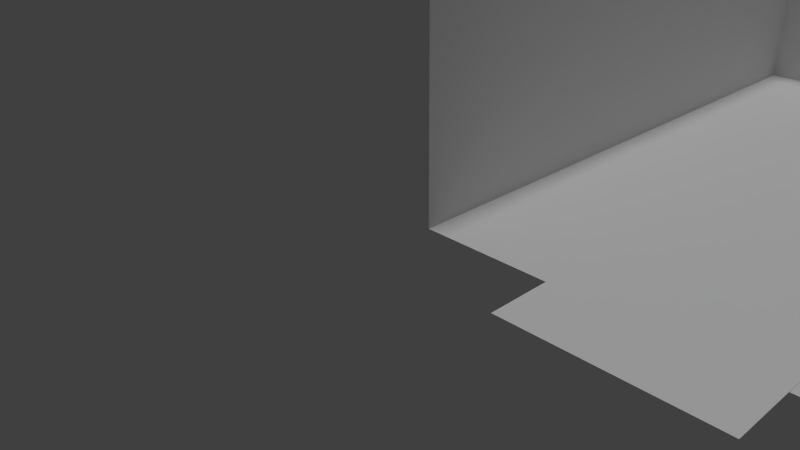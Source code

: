 # Source: house1-interior.blend  (saved by Blender 2.74.0; exported with 4.5.12 LTS)
import bpy
from mathutils import Matrix  # noqa: F401  (used for matrix-valued properties, if any)

bpy.ops.wm.read_factory_settings(use_empty=True)
scene = bpy.context.scene
scene.name = 'Scene'

# ---- collections
col_collection_1 = bpy.data.collections.new('Collection 1'); scene.collection.children.link(col_collection_1)

# ---- materials (node trees are filled in below, after node groups)
mat_house1interior = bpy.data.materials.new('House1Interior')
mat_house1interior.alpha_threshold = 0.0
mat_house1interior.use_transparent_shadow = False
mat_house1interior.roughness = 0.5

# ---- material node trees

# ---- world
world_world = bpy.data.worlds.new('World'); scene.world = world_world
world_world.color = (0.05088, 0.05088, 0.05088)
world_world.use_sun_shadow = False
world_world.sun_shadow_jitter_overblur = 0.0
world_world.cycles.sampling_method = 'MANUAL'
world_world.cycles.sample_map_resolution = 256

# ---- cameras
cam_camera = bpy.data.cameras.new('Camera')
cam_camera.clip_end = 100.0
cam_camera.lens = 35.0
cam_camera.sensor_width = 32.0
cam_camera.sensor_height = 18.0
cam_camera.ortho_scale = 7.314
cam_camera.dof.focus_distance = 0.0
cam_camera.dof.aperture_fstop = 128.0

# ---- lights
light_sun = bpy.data.lights.new('Sun', 'SUN')
light_sun.transmission_factor = 0.0
light_sun.angle = 0.1993
light_sun.energy = 1.0
light_sun.shadow_buffer_clip_start = 0.5
light_sun.shadow_soft_size = 0.1
light_sun.shadow_cascade_max_distance = 1000.0
light_sun.cycles.use_multiple_importance_sampling = False

# ---- meshes
me_plane = bpy.data.meshes.new('Plane')
me_plane.from_pydata([(-1.0, -1.0, 0.0), (1.0, -1.0, 0.0), (-1.0, 1.0, 0.0), (1.0, 1.0, 0.0)], [], [(0, 1, 3, 2)])
_uv = me_plane.uv_layers.new(name='UVMap')
_uv.uv.foreach_set('vector', [0.07438, 0.7091, 0.1053, 0.7091, 0.1053, 0.7401, 0.07438, 0.7401])
me_plane.materials.append(mat_house1interior)
me_plane.use_remesh_preserve_volume = False
me_plane.use_remesh_preserve_attributes = False
me_plane.use_mirror_vertex_groups = False
me_plane.update()
me_plane_005 = bpy.data.meshes.new('Plane.005')
me_plane_005.from_pydata([(-1.5, -1.0, -0.02424), (1.5, -1.0, -0.02424), (-1.5, 1.0, -0.02424), (1.5, 1.0, -0.02424), (-1.5, 1.0, -0.02424), (-1.5, -1.0, -0.02424), (1.5, -1.0, -0.02424), (1.5, 1.0, -0.02424), (-1.5, -1.0, 0.0563), (-1.5, 1.0, 0.0563), (1.5, 1.0, 0.0563), (1.5, -1.0, 0.0563)], [], [(3, 2, 4, 7), (1, 3, 7, 6), (2, 0, 5, 4), (8, 11, 10, 9), (7, 10, 11, 6), (4, 9, 10, 7), (5, 8, 9, 4)])
_uv = me_plane_005.uv_layers.new(name='UVMap')
_uv.uv.foreach_set('vector', [0.127, 0.582, 0.001953, 0.582, 0.001953, 0.582, 0.127, 0.582, 0.127, 0.457, 0.127, 0.582, 0.127, 0.582, 0.127, 0.457, 0.001953, 0.582, 0.001953, 0.457, 0.001953, 0.457, 0.001953, 0.582, 0.003906, 0.5195, 0.09766, 0.5195, 0.09766, 0.582, 0.003906, 0.582, 0.03406, 0.5232, 0.03406, 0.5232, 0.03406, 0.522, 0.03406, 0.522, 0.03153, 0.523, 0.03153, 0.523, 0.03278, 0.523, 0.03278, 0.523, 0.01549, 0.5226, 0.01549, 0.5226, 0.01549, 0.5238, 0.01549, 0.5238])
me_plane_005.materials.append(mat_house1interior)
me_plane_005.use_remesh_preserve_volume = False
me_plane_005.use_remesh_preserve_attributes = False
me_plane_005.use_mirror_vertex_groups = False
me_plane_005.update()
me_plane_004 = bpy.data.meshes.new('Plane.004')
me_plane_004.from_pydata([(-1.0, -1.0, 0.0), (0.5, -1.0, 0.0), (-1.0, 0.0, 0.005), (0.5, 0.0, 0.005)], [], [(0, 1, 3, 2)])
_uv = me_plane_004.uv_layers.new(name='UVMap')
_uv.uv.foreach_set('vector', [0.001848, 0.5862, 0.127, 0.5862, 0.1268, 0.6496, 0.001604, 0.6494])
me_plane_004.materials.append(mat_house1interior)
me_plane_004.use_remesh_preserve_volume = False
me_plane_004.use_remesh_preserve_attributes = False
me_plane_004.use_mirror_vertex_groups = False
me_plane_004.update()
me_plane_003 = bpy.data.meshes.new('Plane.003')
me_plane_003.from_pydata([(-7.0, -1.0, 4.53e-07), (1.0, -1.0, 0.0), (-7.0, 0.5385, 4.53e-07), (1.0, 0.5385, 0.0)], [], [(0, 1, 3, 2)])
_uv = me_plane_003.uv_layers.new(name='UVMap')
_uv.uv.foreach_set('vector', [0.003906, 0.7402, 0.003906, 0.6523, 0.03516, 0.6523, 0.03516, 0.7402])
me_plane_003.materials.append(mat_house1interior)
me_plane_003.use_remesh_preserve_volume = False
me_plane_003.use_remesh_preserve_attributes = False
me_plane_003.use_mirror_vertex_groups = False
me_plane_003.update()
me_plane_002 = bpy.data.meshes.new('Plane.002')
me_plane_002.from_pydata([(-7.0, -1.0, 4.53e-07), (1.0, -1.0, 0.0), (-7.0, 1.0, 4.202e-07), (1.0, 1.0, -3.278e-08), (-7.0, 1.0, 4.53e-07), (1.0, 1.0, 0.0), (-7.0, 3.0, 4.202e-07), (1.0, 3.0, -3.278e-08), (-7.0, 3.0, 4.53e-07), (1.0, 3.0, 0.0), (-7.0, 5.0, 4.202e-07), (1.0, 5.0, -3.278e-08), (-7.0, 5.0, 4.53e-07), (1.0, 5.0, 0.0), (-7.0, 7.0, 4.202e-07), (1.0, 7.0, -3.278e-08), (-7.0, 7.0, 4.53e-07), (1.0, 7.0, 0.0), (-7.0, 9.0, 4.202e-07), (1.0, 9.0, -3.278e-08), (-7.0, 9.0, 4.53e-07), (1.0, 9.0, 0.0), (-7.0, 11.0, 4.202e-07), (1.0, 11.0, -3.278e-08), (-7.0, 11.0, 4.53e-07), (1.0, 11.0, 0.0), (-7.0, 13.0, 4.202e-07), (1.0, 13.0, -3.278e-08), (-7.0, 13.0, 4.53e-07), (1.0, 13.0, 0.0), (-7.0, 15.0, 4.202e-07), (1.0, 15.0, -3.278e-08), (-7.0, 15.0, 4.53e-07), (1.0, 15.0, 0.0), (-7.0, 17.0, 4.202e-07), (1.0, 17.0, -3.278e-08), (-7.0, 17.0, 4.53e-07), (1.0, 17.0, 0.0), (-7.0, 19.0, 4.202e-07), (1.0, 19.0, -3.278e-08), (-7.0, 19.0, 4.53e-07), (1.0, 19.0, 0.0), (-7.0, 21.0, 4.202e-07), (1.0, 21.0, -3.278e-08), (-7.0, 21.0, 4.53e-07), (1.0, 21.0, 0.0), (-7.0, 23.0, 4.202e-07), (1.0, 23.0, -3.278e-08), (-7.0, 23.0, 4.53e-07), (1.0, 23.0, 0.0), (-7.0, 25.0, 4.202e-07), (1.0, 25.0, -3.278e-08), (-7.0, 25.0, 4.53e-07), (1.0, 25.0, 0.0), (-7.0, 27.0, 4.202e-07), (1.0, 27.0, -3.278e-08), (-7.0, 27.0, 4.53e-07), (1.0, 27.0, 0.0), (-7.0, 29.0, 4.202e-07), (1.0, 29.0, -3.278e-08), (-7.0, 29.0, 4.53e-07), (1.0, 29.0, 0.0), (-7.0, 31.0, 4.202e-07), (1.0, 31.0, -3.278e-08)], [], [(0, 1, 3, 2), (4, 5, 7, 6), (8, 9, 11, 10), (12, 13, 15, 14), (16, 17, 19, 18), (20, 21, 23, 22), (24, 25, 27, 26), (28, 29, 31, 30), (32, 33, 35, 34), (36, 37, 39, 38), (40, 41, 43, 42), (44, 45, 47, 46), (48, 49, 51, 50), (52, 53, 55, 54), (56, 57, 59, 58), (60, 61, 63, 62)])
_uv = me_plane_002.uv_layers.new(name='UVMap')
_uv.uv.foreach_set('vector', [0.003914, 0.7404, 0.003906, 0.6523, 0.03516, 0.6523, 0.03516, 0.7402, 0.003914, 0.7404, 0.003906, 0.6523, 0.03516, 0.6523, 0.03516, 0.7402, 0.03906, 0.7402, 0.03906, 0.6523, 0.07031, 0.6523, 0.07031, 0.7402, 0.003914, 0.7404, 0.003906, 0.6523, 0.03516, 0.6523, 0.03516, 0.7402, 0.003914, 0.7404, 0.003906, 0.6523, 0.03516, 0.6523, 0.03516, 0.7402, 0.003914, 0.7404, 0.003906, 0.6523, 0.03516, 0.6523, 0.03516, 0.7402, 0.003914, 0.7404, 0.003906, 0.6523, 0.03516, 0.6523, 0.03516, 0.7402, 0.003914, 0.7404, 0.003906, 0.6523, 0.03516, 0.6523, 0.03516, 0.7402, 0.003914, 0.7404, 0.003906, 0.6523, 0.03516, 0.6523, 0.03516, 0.7402, 0.003914, 0.7404, 0.003906, 0.6523, 0.03516, 0.6523, 0.03516, 0.7402, 0.003914, 0.7404, 0.003906, 0.6523, 0.03516, 0.6523, 0.03516, 0.7402, 0.003914, 0.7404, 0.003906, 0.6523, 0.03516, 0.6523, 0.03516, 0.7402, 0.003914, 0.7404, 0.003906, 0.6523, 0.03516, 0.6523, 0.03516, 0.7402, 0.03906, 0.7402, 0.03906, 0.6523, 0.07031, 0.6523, 0.07031, 0.7402, 0.003914, 0.7404, 0.003906, 0.6523, 0.03516, 0.6523, 0.03516, 0.7402, 0.003914, 0.7404, 0.003906, 0.6523, 0.03516, 0.6523, 0.03516, 0.7402])
me_plane_002.materials.append(mat_house1interior)
me_plane_002.use_remesh_preserve_volume = False
me_plane_002.use_remesh_preserve_attributes = False
me_plane_002.use_mirror_vertex_groups = False
me_plane_002.update()
me_plane_001 = bpy.data.meshes.new('Plane.001')
me_plane_001.from_pydata([(-7.0, -1.0, 4.53e-07), (1.0, -1.0, 0.0), (-7.0, 1.0, 4.53e-07), (1.0, 1.0, 0.0), (-7.0, 1.0, 4.53e-07), (1.0, 1.0, 0.0), (-7.0, 3.0, 4.53e-07), (1.0, 3.0, 0.0), (-7.0, 3.0, 4.53e-07), (1.0, 3.0, 0.0), (-7.0, 5.0, 4.53e-07), (1.0, 5.0, 0.0), (-7.0, 5.0, 4.53e-07), (1.0, 5.0, 0.0), (-7.0, 7.0, 4.53e-07), (1.0, 7.0, 0.0), (-7.0, 7.0, 4.53e-07), (1.0, 7.0, 0.0), (-7.0, 9.0, 4.53e-07), (1.0, 9.0, 0.0), (-7.0, 9.0, 4.53e-07), (1.0, 9.0, 0.0), (-7.0, 11.0, 4.53e-07), (1.0, 11.0, 0.0), (-7.0, 11.0, 4.53e-07), (1.0, 11.0, 0.0), (-7.0, 13.0, 4.53e-07), (1.0, 13.0, 0.0), (-7.0, 13.0, 4.53e-07), (1.0, 13.0, 0.0), (-7.0, 15.0, 4.53e-07), (1.0, 15.0, 0.0), (-7.0, 15.0, 4.53e-07), (1.0, 15.0, 0.0), (-7.0, 17.0, 4.53e-07), (1.0, 17.0, 0.0), (-7.0, 17.0, 4.53e-07), (1.0, 17.0, 0.0), (-7.0, 19.0, 4.53e-07), (1.0, 19.0, 0.0)], [], [(0, 1, 3, 2), (4, 5, 7, 6), (8, 9, 11, 10), (12, 13, 15, 14), (16, 17, 19, 18), (20, 21, 23, 22), (24, 25, 27, 26), (28, 29, 31, 30), (32, 33, 35, 34), (36, 37, 39, 38)])
_uv = me_plane_001.uv_layers.new(name='UVMap')
_uv.uv.foreach_set('vector', [0.004049, 0.7403, 0.004072, 0.6526, 0.03488, 0.6526, 0.03487, 0.7403, 0.004049, 0.7403, 0.004072, 0.6526, 0.03488, 0.6526, 0.03487, 0.7403, 0.004049, 0.7403, 0.004072, 0.6526, 0.03488, 0.6526, 0.03487, 0.7403, 0.004049, 0.7403, 0.004072, 0.6526, 0.03488, 0.6526, 0.03487, 0.7403, 0.004049, 0.7403, 0.004072, 0.6526, 0.03488, 0.6526, 0.03487, 0.7403, 0.004049, 0.7403, 0.004072, 0.6526, 0.03488, 0.6526, 0.03487, 0.7403, 0.004049, 0.7403, 0.004072, 0.6526, 0.03488, 0.6526, 0.03487, 0.7403, 0.004049, 0.7403, 0.004072, 0.6526, 0.03488, 0.6526, 0.03487, 0.7403, 0.004049, 0.7403, 0.004072, 0.6526, 0.03488, 0.6526, 0.03487, 0.7403, 0.004049, 0.7403, 0.004072, 0.6526, 0.03488, 0.6526, 0.03487, 0.7403])
me_plane_001.materials.append(mat_house1interior)
me_plane_001.use_remesh_preserve_volume = False
me_plane_001.use_remesh_preserve_attributes = False
me_plane_001.use_mirror_vertex_groups = False
me_plane_001.update()

# ---- objects
ob_sun = bpy.data.objects.new('Sun', light_sun)
ob_floor = bpy.data.objects.new('Floor', me_plane)
ob_painting = bpy.data.objects.new('Painting', me_plane_005)
ob_entrancecarpet = bpy.data.objects.new('EntranceCarpet', me_plane_004)
ob_rightwall = bpy.data.objects.new('RightWall', me_plane_003)
ob_backwall = bpy.data.objects.new('BackWall', me_plane_002)
ob_leftwall = bpy.data.objects.new('LeftWall', me_plane_001)
ob_camera = bpy.data.objects.new('Camera', cam_camera)

# ---- transforms, parenting, visibility, modifiers, constraints
ob_sun.location = (7.193, 0.01368, 7.864)
ob_sun.lineart.crease_threshold = 0.0
ob_floor.location = (0.5, 1.5, 0.01)
ob_floor.scale = (0.5, 0.5, 0.5)
ob_floor.lineart.crease_threshold = 0.0
_m = ob_floor.modifiers.new('Array', 'ARRAY')
_m.count = 16
_m = ob_floor.modifiers.new('Array.001', 'ARRAY')
_m.count = 10
_m.constant_offset_displace = (0.0, 0.0, 0.0)
_m.relative_offset_displace = (0.0, 1.0, 0.0)
ob_painting.parent = ob_floor
ob_painting.matrix_parent_inverse = Matrix(((2.0, 0.0, 0.0, -1.0), (0.0, 2.0, 0.0, -3.0), (0.0, 0.0, 2.0, -0.0), (0.0, 0.0, 0.0, 1.0)))
ob_painting.location = (8.0, 10.99, 2.0)
ob_painting.rotation_euler = (1.571, -0.0, 0.0)
ob_painting.lineart.crease_threshold = 0.0
ob_entrancecarpet.parent = ob_floor
ob_entrancecarpet.matrix_parent_inverse = Matrix(((2.0, 0.0, 0.0, -1.0), (0.0, 2.0, 0.0, -3.0), (0.0, 0.0, 2.0, -0.0), (0.0, 0.0, 0.0, 1.0)))
ob_entrancecarpet.location = (4.0, 2.0, 0.0)
ob_entrancecarpet.scale = (2.0, 2.0, 2.0)
ob_entrancecarpet.lineart.crease_threshold = 0.0
ob_rightwall.parent = ob_floor
ob_rightwall.matrix_parent_inverse = Matrix(((2.0, 0.0, 0.0, -1.0), (0.0, 2.0, 0.0, -3.0), (0.0, 0.0, 2.0, -0.0), (0.0, 0.0, 0.0, 1.0)))
ob_rightwall.location = (16.0, 10.5, 0.5)
ob_rightwall.rotation_euler = (-3.142, 1.571, 0.0)
ob_rightwall.scale = (0.5, 0.5, 0.5)
ob_rightwall.lineart.crease_threshold = 0.0
_m = ob_rightwall.modifiers.new('Array', 'ARRAY')
_m.count = 13
_m.constant_offset_displace = (0.0, 0.0, 0.0)
_m.relative_offset_displace = (0.0, 1.0, 0.0)
ob_backwall.parent = ob_floor
ob_backwall.matrix_parent_inverse = Matrix(((2.0, 0.0, 0.0, -1.0), (0.0, 2.0, 0.0, -3.0), (0.0, 0.0, 2.0, -0.0), (0.0, 0.0, 0.0, 1.0)))
ob_backwall.location = (0.5, 11.0, 0.5)
ob_backwall.rotation_euler = (1.571, 1.571, 0.0)
ob_backwall.scale = (0.5, 0.5, 0.5)
ob_backwall.lineart.crease_threshold = 0.0
ob_leftwall.parent = ob_floor
ob_leftwall.matrix_parent_inverse = Matrix(((2.0, 0.0, 0.0, -1.0), (0.0, 2.0, 0.0, -3.0), (0.0, 0.0, 2.0, -0.0), (0.0, 0.0, 0.0, 1.0)))
ob_leftwall.location = (0.0, 1.5, 0.5)
ob_leftwall.rotation_euler = (-0.0, 1.571, 0.0)
ob_leftwall.scale = (0.5, 0.5, 0.5)
ob_leftwall.lineart.crease_threshold = 0.0
ob_camera.location = (7.481, -6.508, 5.344)
ob_camera.rotation_euler = (1.109, 0.01082, 0.8149)
ob_camera.lock_rotations_4d = False
ob_camera.empty_display_type = 'ARROWS'
ob_camera.color = (0.0, 0.0, 0.0, 0.0)
ob_camera.display_type = 'WIRE'
ob_camera.lineart.crease_threshold = 0.0

# ---- collection membership
col_collection_1.objects.link(ob_sun)
col_collection_1.objects.link(ob_floor)
col_collection_1.objects.link(ob_painting)
col_collection_1.objects.link(ob_entrancecarpet)
col_collection_1.objects.link(ob_rightwall)
col_collection_1.objects.link(ob_backwall)
col_collection_1.objects.link(ob_leftwall)
col_collection_1.objects.link(ob_camera)

# ---- scene / render settings (as saved in the file)
scene.camera = ob_camera
scene.frame_start = 1; scene.frame_end = 250; scene.frame_set(2)
scene.render.engine = 'BLENDER_EEVEE_NEXT'
scene.render.resolution_percentage = 50
scene.render.dither_intensity = 0.0
scene.cycles.use_denoising = False
scene.cycles.samples = 10
scene.cycles.sampling_pattern = 'TABULATED_SOBOL'
scene.cycles.light_sampling_threshold = 0.0
scene.cycles.use_adaptive_sampling = False
scene.cycles.use_light_tree = False
scene.cycles.blur_glossy = 0.0
scene.cycles.pixel_filter_type = 'GAUSSIAN'
scene.cycles.sample_clamp_indirect = 0.0
scene.view_settings.view_transform = 'Standard'
bpy.context.view_layer.update()
